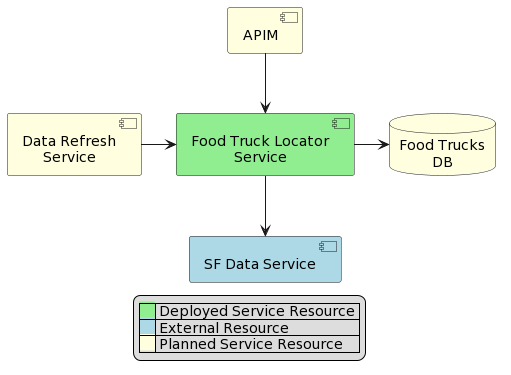

The diagram above was rendered by PlantUML. Its source (embedded in the PNG):
@startuml
skinparam DefaultTextAlignment center

legend
|<back:#lightgreen>    </back>| Deployed Service Resource |
|<back:#lightblue>    </back>| External Resource |
|<back:#lightyellow>    </back>| Planned Service Resource |
endlegend

database "Food Trucks\nDB" as DB #LightYellow
component [APIM] #LightYellow
component [Data Refresh\nService] as DRS #LightYellow
component [Food Truck Locator\nService] as FTLS #LightGreen
component [SF Data Service] as SFDS #LightBlue

[APIM]--> [FTLS]
[FTLS]--> [SFDS]
[FTLS]-> DB
[DRS]-> [FTLS]
@enduml